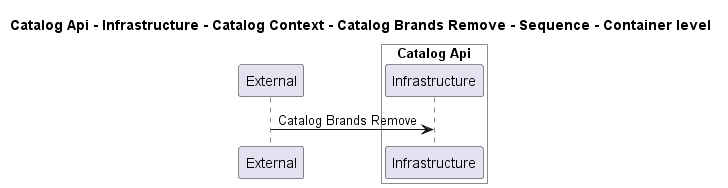

The diagram above was rendered by PlantUML. Its source (embedded in the PNG):
@startuml
!pragma layout smetana

title Catalog Api - Infrastructure - Catalog Context - Catalog Brands Remove - Sequence - Container level

participant "External" as C4InterFlow.SoftwareSystems.ExternalSystem

box "Catalog Api" #White
    participant "Infrastructure" as dotnet.eShop.Architecture.SoftwareSystems.CatalogApi.Containers.Infrastructure
end box


C4InterFlow.SoftwareSystems.ExternalSystem -> dotnet.eShop.Architecture.SoftwareSystems.CatalogApi.Containers.Infrastructure : Catalog Brands Remove


@enduml